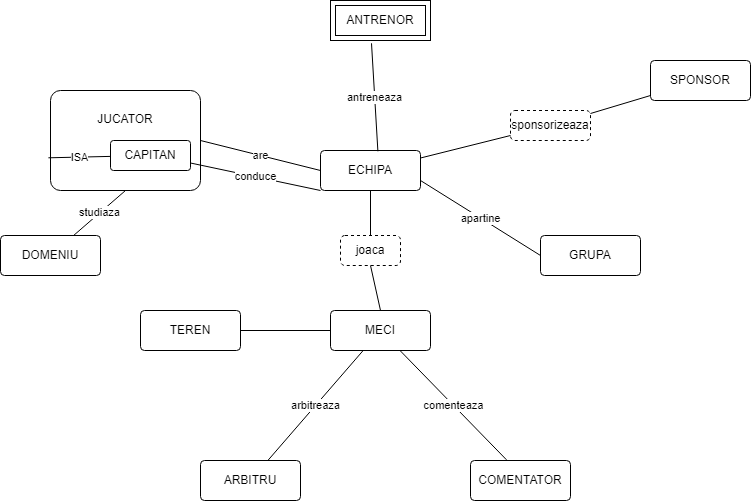

The diagram above was exported from draw.io. Its source (the exported page's mxGraphModel, read from the mxfile embedded in the PNG):
<mxGraphModel dx="1836" dy="542" grid="1" gridSize="10" guides="1" tooltips="1" connect="1" arrows="1" fold="1" page="1" pageScale="1" pageWidth="827" pageHeight="1169" math="0" shadow="0">
  <root>
    <mxCell id="0" />
    <mxCell id="1" parent="0" />
    <mxCell id="4YBl5ZtdBI7VtU_971oZ-30" value="SPONSOR" style="rounded=1;arcSize=10;whiteSpace=wrap;html=1;align=center;" parent="1" vertex="1">
      <mxGeometry x="590" y="100" width="100" height="40" as="geometry" />
    </mxCell>
    <mxCell id="4YBl5ZtdBI7VtU_971oZ-31" value="ECHIPA" style="rounded=1;arcSize=10;whiteSpace=wrap;html=1;align=center;" parent="1" vertex="1">
      <mxGeometry x="260" y="190" width="100" height="40" as="geometry" />
    </mxCell>
    <mxCell id="4YBl5ZtdBI7VtU_971oZ-32" value="GRUPA" style="rounded=1;arcSize=10;whiteSpace=wrap;html=1;align=center;" parent="1" vertex="1">
      <mxGeometry x="480" y="275" width="100" height="40" as="geometry" />
    </mxCell>
    <mxCell id="4YBl5ZtdBI7VtU_971oZ-33" value="MECI" style="rounded=1;arcSize=10;whiteSpace=wrap;html=1;align=center;" parent="1" vertex="1">
      <mxGeometry x="270" y="350" width="100" height="40" as="geometry" />
    </mxCell>
    <mxCell id="4YBl5ZtdBI7VtU_971oZ-35" value="JUCATOR&lt;br&gt;&lt;br&gt;&lt;br&gt;&lt;br&gt;" style="rounded=1;arcSize=10;whiteSpace=wrap;html=1;align=center;" parent="1" vertex="1">
      <mxGeometry x="-10" y="130" width="150" height="100" as="geometry" />
    </mxCell>
    <mxCell id="4YBl5ZtdBI7VtU_971oZ-38" value="TEREN" style="rounded=1;arcSize=10;whiteSpace=wrap;html=1;align=center;" parent="1" vertex="1">
      <mxGeometry x="80" y="350" width="100" height="40" as="geometry" />
    </mxCell>
    <mxCell id="4YBl5ZtdBI7VtU_971oZ-39" value="ARBITRU" style="rounded=1;arcSize=10;whiteSpace=wrap;html=1;align=center;" parent="1" vertex="1">
      <mxGeometry x="140" y="500" width="100" height="40" as="geometry" />
    </mxCell>
    <mxCell id="4YBl5ZtdBI7VtU_971oZ-40" value="COMENTATOR" style="rounded=1;arcSize=10;whiteSpace=wrap;html=1;align=center;" parent="1" vertex="1">
      <mxGeometry x="410" y="500" width="100" height="40" as="geometry" />
    </mxCell>
    <mxCell id="4YBl5ZtdBI7VtU_971oZ-67" value="ANTRENOR" style="shape=ext;margin=3;double=1;whiteSpace=wrap;html=1;align=center;" parent="1" vertex="1">
      <mxGeometry x="270" y="40" width="100" height="40" as="geometry" />
    </mxCell>
    <mxCell id="4YBl5ZtdBI7VtU_971oZ-77" value="ISA" style="endArrow=none;html=1;rounded=0;exitX=-0.014;exitY=0.673;exitDx=0;exitDy=0;exitPerimeter=0;" parent="1" source="4YBl5ZtdBI7VtU_971oZ-35" target="4YBl5ZtdBI7VtU_971oZ-78" edge="1">
      <mxGeometry width="50" height="50" relative="1" as="geometry">
        <mxPoint x="390" y="330" as="sourcePoint" />
        <mxPoint x="440" y="280" as="targetPoint" />
      </mxGeometry>
    </mxCell>
    <mxCell id="4YBl5ZtdBI7VtU_971oZ-78" value="CAPITAN" style="rounded=1;arcSize=10;whiteSpace=wrap;html=1;align=center;" parent="1" vertex="1">
      <mxGeometry x="50" y="180" width="80" height="30" as="geometry" />
    </mxCell>
    <mxCell id="Yii4gNilw2I7vXk62p7B-4" value="" style="endArrow=none;html=1;rounded=0;exitX=1;exitY=0.5;exitDx=0;exitDy=0;entryX=0;entryY=0.5;entryDx=0;entryDy=0;" parent="1" source="4YBl5ZtdBI7VtU_971oZ-38" target="4YBl5ZtdBI7VtU_971oZ-33" edge="1">
      <mxGeometry relative="1" as="geometry">
        <mxPoint x="200" y="375" as="sourcePoint" />
        <mxPoint x="370" y="330" as="targetPoint" />
      </mxGeometry>
    </mxCell>
    <mxCell id="Yii4gNilw2I7vXk62p7B-11" value="studiaza" style="endArrow=none;html=1;rounded=0;exitX=0.5;exitY=1;exitDx=0;exitDy=0;" parent="1" source="4YBl5ZtdBI7VtU_971oZ-35" target="oLpzi2hyzfonUwSg2lOa-3" edge="1">
      <mxGeometry relative="1" as="geometry">
        <mxPoint x="210" y="330" as="sourcePoint" />
        <mxPoint x="90" y="280" as="targetPoint" />
      </mxGeometry>
    </mxCell>
    <mxCell id="Yii4gNilw2I7vXk62p7B-12" value="conduce" style="endArrow=none;html=1;rounded=0;exitX=1;exitY=0.75;exitDx=0;exitDy=0;entryX=0;entryY=1;entryDx=0;entryDy=0;" parent="1" source="4YBl5ZtdBI7VtU_971oZ-78" target="4YBl5ZtdBI7VtU_971oZ-31" edge="1">
      <mxGeometry relative="1" as="geometry">
        <mxPoint x="210" y="330" as="sourcePoint" />
        <mxPoint x="370" y="330" as="targetPoint" />
      </mxGeometry>
    </mxCell>
    <mxCell id="Yii4gNilw2I7vXk62p7B-14" value="are" style="endArrow=none;html=1;rounded=0;exitX=1;exitY=0.5;exitDx=0;exitDy=0;entryX=0;entryY=0.5;entryDx=0;entryDy=0;" parent="1" source="4YBl5ZtdBI7VtU_971oZ-35" target="4YBl5ZtdBI7VtU_971oZ-31" edge="1">
      <mxGeometry relative="1" as="geometry">
        <mxPoint x="210" y="330" as="sourcePoint" />
        <mxPoint x="370" y="330" as="targetPoint" />
      </mxGeometry>
    </mxCell>
    <mxCell id="Yii4gNilw2I7vXk62p7B-18" value="antreneaza" style="endArrow=none;html=1;rounded=0;entryX=0.41;entryY=1.07;entryDx=0;entryDy=0;exitX=0.574;exitY=0.02;exitDx=0;exitDy=0;exitPerimeter=0;entryPerimeter=0;" parent="1" source="4YBl5ZtdBI7VtU_971oZ-31" target="4YBl5ZtdBI7VtU_971oZ-67" edge="1">
      <mxGeometry relative="1" as="geometry">
        <mxPoint x="210" y="330" as="sourcePoint" />
        <mxPoint x="370" y="330" as="targetPoint" />
      </mxGeometry>
    </mxCell>
    <mxCell id="Yii4gNilw2I7vXk62p7B-20" value="apartine" style="endArrow=none;html=1;rounded=0;entryX=0;entryY=0.5;entryDx=0;entryDy=0;exitX=1;exitY=0.75;exitDx=0;exitDy=0;" parent="1" source="4YBl5ZtdBI7VtU_971oZ-31" target="4YBl5ZtdBI7VtU_971oZ-32" edge="1">
      <mxGeometry relative="1" as="geometry">
        <mxPoint x="399.99999999999983" y="278.67999999999995" as="sourcePoint" />
        <mxPoint x="487.3" y="200" as="targetPoint" />
      </mxGeometry>
    </mxCell>
    <mxCell id="Yii4gNilw2I7vXk62p7B-22" value="arbitreaza" style="endArrow=none;html=1;rounded=0;" parent="1" source="4YBl5ZtdBI7VtU_971oZ-39" target="4YBl5ZtdBI7VtU_971oZ-33" edge="1">
      <mxGeometry relative="1" as="geometry">
        <mxPoint x="392.6999999999998" y="228.67999999999995" as="sourcePoint" />
        <mxPoint x="480" y="150" as="targetPoint" />
      </mxGeometry>
    </mxCell>
    <mxCell id="Yii4gNilw2I7vXk62p7B-23" value="comenteaza" style="endArrow=none;html=1;rounded=0;exitX=0.36;exitY=-0.017;exitDx=0;exitDy=0;exitPerimeter=0;" parent="1" source="4YBl5ZtdBI7VtU_971oZ-40" target="4YBl5ZtdBI7VtU_971oZ-33" edge="1">
      <mxGeometry relative="1" as="geometry">
        <mxPoint x="402.6999999999998" y="238.67999999999995" as="sourcePoint" />
        <mxPoint x="490" y="160" as="targetPoint" />
      </mxGeometry>
    </mxCell>
    <mxCell id="OGJG13axmcuT_oGZnPsZ-1" value="sponsorizeaza" style="rounded=1;whiteSpace=wrap;html=1;dashed=1;" parent="1" vertex="1">
      <mxGeometry x="450" y="150" width="80" height="30" as="geometry" />
    </mxCell>
    <mxCell id="OGJG13axmcuT_oGZnPsZ-2" value="" style="endArrow=none;html=1;rounded=0;" parent="1" source="4YBl5ZtdBI7VtU_971oZ-31" target="OGJG13axmcuT_oGZnPsZ-1" edge="1">
      <mxGeometry relative="1" as="geometry">
        <mxPoint x="70" y="330" as="sourcePoint" />
        <mxPoint x="230" y="330" as="targetPoint" />
      </mxGeometry>
    </mxCell>
    <mxCell id="OGJG13axmcuT_oGZnPsZ-3" value="" style="endArrow=none;html=1;rounded=0;" parent="1" source="OGJG13axmcuT_oGZnPsZ-1" target="4YBl5ZtdBI7VtU_971oZ-30" edge="1">
      <mxGeometry relative="1" as="geometry">
        <mxPoint x="70" y="330" as="sourcePoint" />
        <mxPoint x="230" y="330" as="targetPoint" />
      </mxGeometry>
    </mxCell>
    <mxCell id="oLpzi2hyzfonUwSg2lOa-3" value="DOMENIU" style="rounded=1;arcSize=10;whiteSpace=wrap;html=1;align=center;" parent="1" vertex="1">
      <mxGeometry x="-60" y="275" width="100" height="40" as="geometry" />
    </mxCell>
    <mxCell id="neaeY5gBABtjNJTpbkXd-1" value="joaca" style="rounded=1;whiteSpace=wrap;html=1;dashed=1;" parent="1" vertex="1">
      <mxGeometry x="280" y="275" width="60" height="30" as="geometry" />
    </mxCell>
    <mxCell id="neaeY5gBABtjNJTpbkXd-3" value="" style="endArrow=none;html=1;rounded=0;entryX=0.5;entryY=0;entryDx=0;entryDy=0;" parent="1" source="4YBl5ZtdBI7VtU_971oZ-31" target="neaeY5gBABtjNJTpbkXd-1" edge="1">
      <mxGeometry relative="1" as="geometry">
        <mxPoint x="290" y="330" as="sourcePoint" />
        <mxPoint x="450" y="330" as="targetPoint" />
      </mxGeometry>
    </mxCell>
    <mxCell id="neaeY5gBABtjNJTpbkXd-4" value="" style="endArrow=none;html=1;rounded=0;entryX=0.5;entryY=0;entryDx=0;entryDy=0;exitX=0.5;exitY=1;exitDx=0;exitDy=0;" parent="1" source="neaeY5gBABtjNJTpbkXd-1" target="4YBl5ZtdBI7VtU_971oZ-33" edge="1">
      <mxGeometry relative="1" as="geometry">
        <mxPoint x="309.5" y="315" as="sourcePoint" />
        <mxPoint x="309.5" y="360" as="targetPoint" />
      </mxGeometry>
    </mxCell>
  </root>
</mxGraphModel>